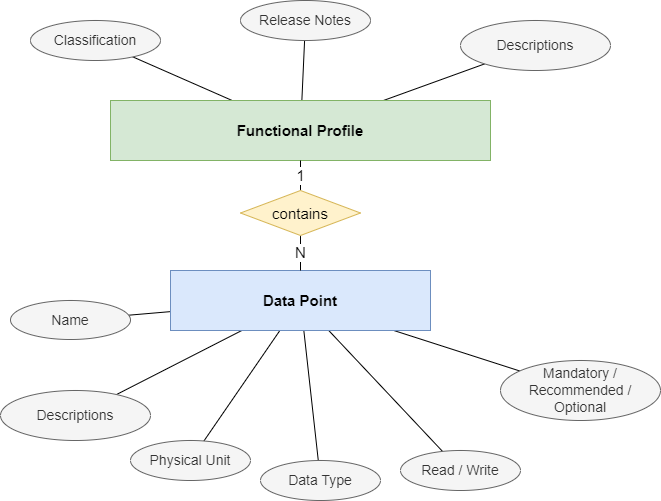

The diagram above was exported from draw.io. Its source (the exported page's mxGraphModel, read from the mxfile embedded in the PNG):
<mxGraphModel dx="1098" dy="892" grid="1" gridSize="10" guides="1" tooltips="1" connect="1" arrows="1" fold="1" page="1" pageScale="1" pageWidth="1169" pageHeight="827" math="0" shadow="0">
  <root>
    <mxCell id="0" />
    <mxCell id="1" parent="0" />
    <mxCell id="LD4AkKPJEX8BpILxFHVp-9" value="" style="rounded=0;orthogonalLoop=1;jettySize=auto;html=1;fontSize=12;endArrow=none;endFill=0;" parent="1" source="LD4AkKPJEX8BpILxFHVp-6" target="LD4AkKPJEX8BpILxFHVp-8" edge="1">
      <mxGeometry relative="1" as="geometry" />
    </mxCell>
    <mxCell id="LD4AkKPJEX8BpILxFHVp-11" value="" style="rounded=0;orthogonalLoop=1;jettySize=auto;html=1;fontSize=12;endArrow=none;endFill=0;" parent="1" source="LD4AkKPJEX8BpILxFHVp-6" target="LD4AkKPJEX8BpILxFHVp-10" edge="1">
      <mxGeometry relative="1" as="geometry" />
    </mxCell>
    <mxCell id="LD4AkKPJEX8BpILxFHVp-28" value="" style="edgeStyle=none;rounded=0;orthogonalLoop=1;jettySize=auto;html=1;strokeColor=default;fontSize=12;endArrow=none;endFill=0;" parent="1" source="LD4AkKPJEX8BpILxFHVp-6" target="LD4AkKPJEX8BpILxFHVp-27" edge="1">
      <mxGeometry relative="1" as="geometry" />
    </mxCell>
    <mxCell id="LD4AkKPJEX8BpILxFHVp-6" value="Functional Profile" style="whiteSpace=wrap;html=1;align=center;fontSize=15;fillColor=#d5e8d4;strokeColor=#82b366;fontStyle=1" parent="1" vertex="1">
      <mxGeometry x="220" y="190" width="380" height="60" as="geometry" />
    </mxCell>
    <mxCell id="LD4AkKPJEX8BpILxFHVp-8" value="Classification" style="ellipse;whiteSpace=wrap;html=1;fillColor=#f5f5f5;fontColor=#333333;strokeColor=#666666;fontSize=14;" parent="1" vertex="1">
      <mxGeometry x="140" y="110" width="130" height="40" as="geometry" />
    </mxCell>
    <mxCell id="LD4AkKPJEX8BpILxFHVp-10" value="Release Notes" style="ellipse;whiteSpace=wrap;html=1;fillColor=#f5f5f5;fontColor=#333333;strokeColor=#666666;fontSize=14;" parent="1" vertex="1">
      <mxGeometry x="350" y="90" width="130" height="40" as="geometry" />
    </mxCell>
    <mxCell id="LD4AkKPJEX8BpILxFHVp-30" value="" style="edgeStyle=none;rounded=0;orthogonalLoop=1;jettySize=auto;html=1;strokeColor=default;fontSize=12;endArrow=none;endFill=0;" parent="1" source="LD4AkKPJEX8BpILxFHVp-22" target="LD4AkKPJEX8BpILxFHVp-29" edge="1">
      <mxGeometry relative="1" as="geometry" />
    </mxCell>
    <mxCell id="LD4AkKPJEX8BpILxFHVp-33" value="" style="edgeStyle=none;rounded=0;orthogonalLoop=1;jettySize=auto;html=1;strokeColor=default;fontSize=12;endArrow=none;endFill=0;" parent="1" source="LD4AkKPJEX8BpILxFHVp-22" target="LD4AkKPJEX8BpILxFHVp-32" edge="1">
      <mxGeometry relative="1" as="geometry" />
    </mxCell>
    <mxCell id="LD4AkKPJEX8BpILxFHVp-36" value="" style="edgeStyle=none;rounded=0;orthogonalLoop=1;jettySize=auto;html=1;strokeColor=default;fontSize=12;endArrow=none;endFill=0;" parent="1" source="LD4AkKPJEX8BpILxFHVp-22" target="LD4AkKPJEX8BpILxFHVp-35" edge="1">
      <mxGeometry relative="1" as="geometry" />
    </mxCell>
    <mxCell id="LD4AkKPJEX8BpILxFHVp-39" value="" style="edgeStyle=none;rounded=0;orthogonalLoop=1;jettySize=auto;html=1;strokeColor=default;fontSize=12;endArrow=none;endFill=0;" parent="1" source="LD4AkKPJEX8BpILxFHVp-22" target="LD4AkKPJEX8BpILxFHVp-38" edge="1">
      <mxGeometry relative="1" as="geometry" />
    </mxCell>
    <mxCell id="LD4AkKPJEX8BpILxFHVp-41" value="" style="edgeStyle=none;rounded=0;orthogonalLoop=1;jettySize=auto;html=1;strokeColor=default;fontSize=12;endArrow=none;endFill=0;" parent="1" source="LD4AkKPJEX8BpILxFHVp-22" target="LD4AkKPJEX8BpILxFHVp-40" edge="1">
      <mxGeometry relative="1" as="geometry" />
    </mxCell>
    <mxCell id="LD4AkKPJEX8BpILxFHVp-43" value="" style="edgeStyle=none;rounded=0;orthogonalLoop=1;jettySize=auto;html=1;strokeColor=default;fontSize=12;endArrow=none;endFill=0;" parent="1" source="LD4AkKPJEX8BpILxFHVp-22" target="LD4AkKPJEX8BpILxFHVp-42" edge="1">
      <mxGeometry relative="1" as="geometry" />
    </mxCell>
    <mxCell id="LD4AkKPJEX8BpILxFHVp-22" value="Data Point" style="whiteSpace=wrap;html=1;align=center;fontSize=15;fillColor=#dae8fc;strokeColor=#6c8ebf;fontStyle=1" parent="1" vertex="1">
      <mxGeometry x="280" y="360" width="260" height="60" as="geometry" />
    </mxCell>
    <mxCell id="LD4AkKPJEX8BpILxFHVp-27" value="Descriptions" style="ellipse;whiteSpace=wrap;html=1;fillColor=#f5f5f5;fontColor=#333333;strokeColor=#666666;fontSize=14;" parent="1" vertex="1">
      <mxGeometry x="570" y="110" width="150" height="50" as="geometry" />
    </mxCell>
    <mxCell id="LD4AkKPJEX8BpILxFHVp-29" value="Name" style="ellipse;whiteSpace=wrap;html=1;fillColor=#f5f5f5;fontColor=#333333;strokeColor=#666666;fontSize=14;" parent="1" vertex="1">
      <mxGeometry x="120" y="390" width="120" height="39" as="geometry" />
    </mxCell>
    <mxCell id="LD4AkKPJEX8BpILxFHVp-31" style="edgeStyle=none;rounded=0;orthogonalLoop=1;jettySize=auto;html=1;exitX=0.5;exitY=1;exitDx=0;exitDy=0;strokeColor=default;fontSize=12;" parent="1" source="LD4AkKPJEX8BpILxFHVp-22" target="LD4AkKPJEX8BpILxFHVp-22" edge="1">
      <mxGeometry relative="1" as="geometry" />
    </mxCell>
    <mxCell id="LD4AkKPJEX8BpILxFHVp-32" value="Physical Unit" style="ellipse;whiteSpace=wrap;html=1;fillColor=#f5f5f5;fontColor=#333333;strokeColor=#666666;fontSize=14;" parent="1" vertex="1">
      <mxGeometry x="240" y="530" width="120" height="40" as="geometry" />
    </mxCell>
    <mxCell id="LD4AkKPJEX8BpILxFHVp-35" value="Data Type" style="ellipse;whiteSpace=wrap;html=1;fillColor=#f5f5f5;fontColor=#333333;strokeColor=#666666;fontSize=14;" parent="1" vertex="1">
      <mxGeometry x="370" y="550" width="120" height="40" as="geometry" />
    </mxCell>
    <mxCell id="LD4AkKPJEX8BpILxFHVp-38" value="Read / Write" style="ellipse;whiteSpace=wrap;html=1;fillColor=#f5f5f5;fontColor=#333333;strokeColor=#666666;fontSize=14;" parent="1" vertex="1">
      <mxGeometry x="510" y="540" width="120" height="40" as="geometry" />
    </mxCell>
    <mxCell id="LD4AkKPJEX8BpILxFHVp-40" value="Mandatory / Recommended / Optional" style="ellipse;whiteSpace=wrap;html=1;fillColor=#f5f5f5;fontColor=#333333;strokeColor=#666666;fontSize=14;" parent="1" vertex="1">
      <mxGeometry x="610" y="450" width="160" height="60" as="geometry" />
    </mxCell>
    <mxCell id="LD4AkKPJEX8BpILxFHVp-42" value="Descriptions" style="ellipse;whiteSpace=wrap;html=1;fillColor=#f5f5f5;fontColor=#333333;strokeColor=#666666;fontSize=14;" parent="1" vertex="1">
      <mxGeometry x="110" y="480" width="150" height="50" as="geometry" />
    </mxCell>
    <mxCell id="Q_Q-4k93iJrwOQs1B63T-6" value="1" style="edgeStyle=orthogonalEdgeStyle;rounded=0;orthogonalLoop=1;jettySize=auto;html=1;strokeColor=default;fontSize=15;endArrow=none;endFill=0;exitX=0.5;exitY=0;exitDx=0;exitDy=0;" parent="1" source="Q_Q-4k93iJrwOQs1B63T-5" target="LD4AkKPJEX8BpILxFHVp-6" edge="1">
      <mxGeometry relative="1" as="geometry">
        <mxPoint x="290" y="290" as="sourcePoint" />
      </mxGeometry>
    </mxCell>
    <mxCell id="Q_Q-4k93iJrwOQs1B63T-7" value="N" style="edgeStyle=orthogonalEdgeStyle;rounded=0;orthogonalLoop=1;jettySize=auto;html=1;strokeColor=default;fontSize=15;endArrow=none;endFill=0;" parent="1" source="Q_Q-4k93iJrwOQs1B63T-5" target="LD4AkKPJEX8BpILxFHVp-22" edge="1">
      <mxGeometry relative="1" as="geometry" />
    </mxCell>
    <mxCell id="Q_Q-4k93iJrwOQs1B63T-5" value="contains" style="shape=rhombus;perimeter=rhombusPerimeter;whiteSpace=wrap;html=1;align=center;fontSize=15;fillColor=#fff2cc;strokeColor=#d6b656;" parent="1" vertex="1">
      <mxGeometry x="350" y="280" width="120" height="45" as="geometry" />
    </mxCell>
  </root>
</mxGraphModel>